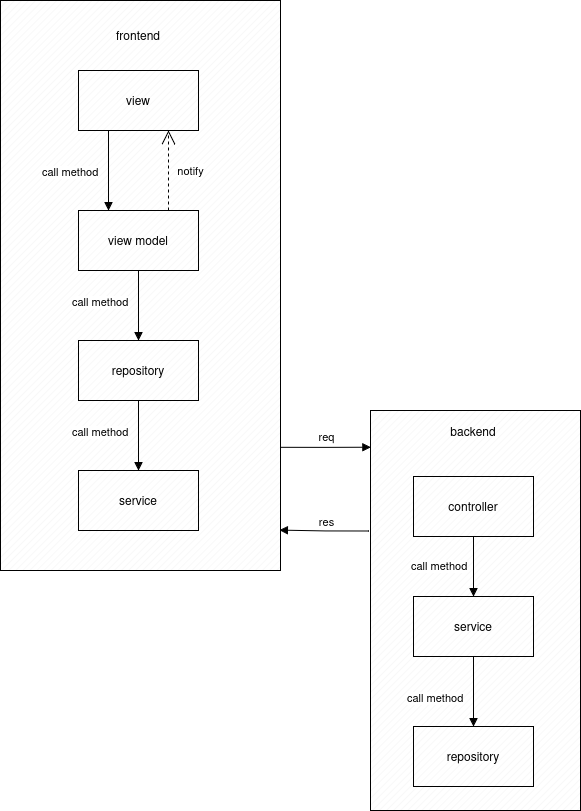

The diagram above was exported from draw.io. Its source (the exported page's mxGraphModel, read from the mxfile embedded in the PNG):
<mxGraphModel dx="772" dy="922" grid="1" gridSize="10" guides="1" tooltips="1" connect="1" arrows="1" fold="1" page="1" pageScale="1" pageWidth="850" pageHeight="1100" math="0" shadow="0">
  <root>
    <mxCell id="0" />
    <mxCell id="1" parent="0" />
    <mxCell id="nm_VUPyK1i2ePsAQu2_Q-41" parent="1" style="verticalLabelPosition=bottom;verticalAlign=top;html=1;shape=mxgraph.basic.patternFillRect;fillStyle=diag;step=5;fillStrokeWidth=0.2;fillStrokeColor=#dddddd;" value="" vertex="1">
      <mxGeometry height="400" width="210" x="470" y="600" as="geometry" />
    </mxCell>
    <mxCell id="nm_VUPyK1i2ePsAQu2_Q-40" parent="1" style="verticalLabelPosition=bottom;verticalAlign=top;html=1;shape=mxgraph.basic.patternFillRect;fillStyle=diag;step=5;fillStrokeWidth=0.2;fillStrokeColor=#dddddd;" value="" vertex="1">
      <mxGeometry height="570" width="280" x="100" y="190" as="geometry" />
    </mxCell>
    <mxCell id="nm_VUPyK1i2ePsAQu2_Q-6" parent="1" style="text;html=1;whiteSpace=wrap;strokeColor=none;fillColor=none;align=center;verticalAlign=middle;rounded=0;" value="&lt;div&gt;frontend&lt;/div&gt;" vertex="1">
      <mxGeometry height="30" width="60" x="208" y="210" as="geometry" />
    </mxCell>
    <mxCell id="nm_VUPyK1i2ePsAQu2_Q-9" parent="1" style="verticalLabelPosition=bottom;verticalAlign=top;html=1;shape=mxgraph.basic.patternFillRect;fillStyle=diag;step=5;fillStrokeWidth=0.2;fillStrokeColor=#dddddd;" value="" vertex="1">
      <mxGeometry height="60" width="120" x="178" y="260" as="geometry" />
    </mxCell>
    <mxCell id="nm_VUPyK1i2ePsAQu2_Q-10" parent="1" style="text;html=1;whiteSpace=wrap;strokeColor=none;fillColor=none;align=center;verticalAlign=middle;rounded=0;" value="&lt;div&gt;view&lt;/div&gt;" vertex="1">
      <mxGeometry height="30" width="60" x="208" y="275" as="geometry" />
    </mxCell>
    <mxCell id="nm_VUPyK1i2ePsAQu2_Q-11" parent="1" style="verticalLabelPosition=bottom;verticalAlign=top;html=1;shape=mxgraph.basic.patternFillRect;fillStyle=diag;step=5;fillStrokeWidth=0.2;fillStrokeColor=#dddddd;" value="" vertex="1">
      <mxGeometry height="60" width="120" x="178" y="400" as="geometry" />
    </mxCell>
    <mxCell id="nm_VUPyK1i2ePsAQu2_Q-12" parent="1" style="text;html=1;whiteSpace=wrap;strokeColor=none;fillColor=none;align=center;verticalAlign=middle;rounded=0;" value="&lt;div&gt;view model&lt;/div&gt;" vertex="1">
      <mxGeometry height="35" width="70" x="203" y="412.5" as="geometry" />
    </mxCell>
    <mxCell id="nm_VUPyK1i2ePsAQu2_Q-13" parent="1" style="verticalLabelPosition=bottom;verticalAlign=top;html=1;shape=mxgraph.basic.patternFillRect;fillStyle=diag;step=5;fillStrokeWidth=0.2;fillStrokeColor=#dddddd;" value="" vertex="1">
      <mxGeometry height="60" width="120" x="178" y="530" as="geometry" />
    </mxCell>
    <mxCell id="nm_VUPyK1i2ePsAQu2_Q-14" parent="1" style="text;html=1;whiteSpace=wrap;strokeColor=none;fillColor=none;align=center;verticalAlign=middle;rounded=0;" value="repository" vertex="1">
      <mxGeometry height="30" width="60" x="208" y="545" as="geometry" />
    </mxCell>
    <mxCell id="nm_VUPyK1i2ePsAQu2_Q-15" parent="1" style="verticalLabelPosition=bottom;verticalAlign=top;html=1;shape=mxgraph.basic.patternFillRect;fillStyle=diag;step=5;fillStrokeWidth=0.2;fillStrokeColor=#dddddd;" value="" vertex="1">
      <mxGeometry height="60" width="120" x="178" y="660" as="geometry" />
    </mxCell>
    <mxCell id="nm_VUPyK1i2ePsAQu2_Q-16" parent="1" style="text;html=1;whiteSpace=wrap;strokeColor=none;fillColor=none;align=center;verticalAlign=middle;rounded=0;" value="&lt;div&gt;service&lt;/div&gt;" vertex="1">
      <mxGeometry height="30" width="60" x="208" y="675" as="geometry" />
    </mxCell>
    <mxCell id="nm_VUPyK1i2ePsAQu2_Q-21" parent="1" style="text;html=1;whiteSpace=wrap;strokeColor=none;fillColor=none;align=center;verticalAlign=middle;rounded=0;" value="&lt;div&gt;backend&lt;/div&gt;" vertex="1">
      <mxGeometry height="30" width="60" x="543" y="606" as="geometry" />
    </mxCell>
    <mxCell id="nm_VUPyK1i2ePsAQu2_Q-22" parent="1" style="verticalLabelPosition=bottom;verticalAlign=top;html=1;shape=mxgraph.basic.patternFillRect;fillStyle=diag;step=5;fillStrokeWidth=0.2;fillStrokeColor=#dddddd;" value="" vertex="1">
      <mxGeometry height="60" width="120" x="513" y="666" as="geometry" />
    </mxCell>
    <mxCell id="nm_VUPyK1i2ePsAQu2_Q-23" parent="1" style="text;html=1;whiteSpace=wrap;strokeColor=none;fillColor=none;align=center;verticalAlign=middle;rounded=0;" value="controller" vertex="1">
      <mxGeometry height="30" width="60" x="543" y="681" as="geometry" />
    </mxCell>
    <mxCell id="nm_VUPyK1i2ePsAQu2_Q-24" parent="1" style="verticalLabelPosition=bottom;verticalAlign=top;html=1;shape=mxgraph.basic.patternFillRect;fillStyle=diag;step=5;fillStrokeWidth=0.2;fillStrokeColor=#dddddd;" value="" vertex="1">
      <mxGeometry height="60" width="120" x="513" y="786" as="geometry" />
    </mxCell>
    <mxCell id="nm_VUPyK1i2ePsAQu2_Q-25" parent="1" style="text;html=1;whiteSpace=wrap;strokeColor=none;fillColor=none;align=center;verticalAlign=middle;rounded=0;" value="service" vertex="1">
      <mxGeometry height="30" width="60" x="543" y="801" as="geometry" />
    </mxCell>
    <mxCell id="nm_VUPyK1i2ePsAQu2_Q-26" parent="1" style="verticalLabelPosition=bottom;verticalAlign=top;html=1;shape=mxgraph.basic.patternFillRect;fillStyle=diag;step=5;fillStrokeWidth=0.2;fillStrokeColor=#dddddd;" value="" vertex="1">
      <mxGeometry height="60" width="120" x="513" y="916" as="geometry" />
    </mxCell>
    <mxCell id="nm_VUPyK1i2ePsAQu2_Q-27" parent="1" style="text;html=1;whiteSpace=wrap;strokeColor=none;fillColor=none;align=center;verticalAlign=middle;rounded=0;" value="repository" vertex="1">
      <mxGeometry height="30" width="60" x="543" y="931" as="geometry" />
    </mxCell>
    <mxCell id="nm_VUPyK1i2ePsAQu2_Q-28" edge="1" parent="1" source="nm_VUPyK1i2ePsAQu2_Q-9" style="endArrow=block;endFill=1;html=1;edgeStyle=orthogonalEdgeStyle;align=left;verticalAlign=top;rounded=0;exitX=0.25;exitY=1;exitDx=0;exitDy=0;exitPerimeter=0;entryX=0.25;entryY=0;entryDx=0;entryDy=0;entryPerimeter=0;" target="nm_VUPyK1i2ePsAQu2_Q-11" value="">
      <mxGeometry relative="1" x="-1" as="geometry">
        <mxPoint x="310" y="280" as="sourcePoint" />
        <mxPoint x="739.76" y="495.92999999999995" as="targetPoint" />
      </mxGeometry>
    </mxCell>
    <mxCell id="nm_VUPyK1i2ePsAQu2_Q-29" connectable="0" parent="nm_VUPyK1i2ePsAQu2_Q-28" style="edgeLabel;resizable=0;html=1;align=left;verticalAlign=bottom;" value="call method" vertex="1">
      <mxGeometry relative="1" x="-1" as="geometry">
        <mxPoint x="-68" y="50" as="offset" />
      </mxGeometry>
    </mxCell>
    <mxCell id="nm_VUPyK1i2ePsAQu2_Q-30" edge="1" parent="1" source="nm_VUPyK1i2ePsAQu2_Q-11" style="endArrow=open;endSize=12;dashed=1;html=1;rounded=0;exitX=0.75;exitY=0;exitDx=0;exitDy=0;exitPerimeter=0;entryX=0.75;entryY=1;entryDx=0;entryDy=0;entryPerimeter=0;" target="nm_VUPyK1i2ePsAQu2_Q-9" value="&lt;div&gt;notify&lt;/div&gt;">
      <mxGeometry relative="1" width="160" y="-22" as="geometry">
        <mxPoint as="offset" />
        <mxPoint x="570" y="380" as="sourcePoint" />
        <mxPoint x="730" y="380" as="targetPoint" />
      </mxGeometry>
    </mxCell>
    <mxCell id="nm_VUPyK1i2ePsAQu2_Q-32" edge="1" parent="1" source="nm_VUPyK1i2ePsAQu2_Q-11" style="endArrow=block;endFill=1;html=1;edgeStyle=orthogonalEdgeStyle;align=left;verticalAlign=top;rounded=0;exitX=0.5;exitY=1;exitDx=0;exitDy=0;exitPerimeter=0;entryX=0.5;entryY=0;entryDx=0;entryDy=0;entryPerimeter=0;" target="nm_VUPyK1i2ePsAQu2_Q-13" value="">
      <mxGeometry relative="1" x="-1" as="geometry">
        <mxPoint x="150" y="500" as="sourcePoint" />
        <mxPoint x="150" y="580" as="targetPoint" />
      </mxGeometry>
    </mxCell>
    <mxCell id="nm_VUPyK1i2ePsAQu2_Q-33" connectable="0" parent="nm_VUPyK1i2ePsAQu2_Q-32" style="edgeLabel;resizable=0;html=1;align=left;verticalAlign=bottom;" value="call method" vertex="1">
      <mxGeometry relative="1" x="-1" as="geometry">
        <mxPoint x="-68" y="40" as="offset" />
      </mxGeometry>
    </mxCell>
    <mxCell id="nm_VUPyK1i2ePsAQu2_Q-34" edge="1" parent="1" source="nm_VUPyK1i2ePsAQu2_Q-13" style="endArrow=block;endFill=1;html=1;edgeStyle=orthogonalEdgeStyle;align=left;verticalAlign=top;rounded=0;exitX=0.5;exitY=1;exitDx=0;exitDy=0;exitPerimeter=0;entryX=0.5;entryY=0;entryDx=0;entryDy=0;entryPerimeter=0;" target="nm_VUPyK1i2ePsAQu2_Q-15" value="">
      <mxGeometry relative="1" x="-1" as="geometry">
        <mxPoint x="110" y="640" as="sourcePoint" />
        <mxPoint x="110" y="720" as="targetPoint" />
      </mxGeometry>
    </mxCell>
    <mxCell id="nm_VUPyK1i2ePsAQu2_Q-35" connectable="0" parent="nm_VUPyK1i2ePsAQu2_Q-34" style="edgeLabel;resizable=0;html=1;align=left;verticalAlign=bottom;" value="call method" vertex="1">
      <mxGeometry relative="1" x="-1" as="geometry">
        <mxPoint x="-68" y="40" as="offset" />
      </mxGeometry>
    </mxCell>
    <mxCell id="nm_VUPyK1i2ePsAQu2_Q-36" edge="1" parent="1" source="nm_VUPyK1i2ePsAQu2_Q-24" style="endArrow=block;endFill=1;html=1;edgeStyle=orthogonalEdgeStyle;align=left;verticalAlign=top;rounded=0;exitX=0.5;exitY=1;exitDx=0;exitDy=0;exitPerimeter=0;entryX=0.5;entryY=0;entryDx=0;entryDy=0;entryPerimeter=0;" target="nm_VUPyK1i2ePsAQu2_Q-26" value="">
      <mxGeometry relative="1" x="-1" as="geometry">
        <mxPoint x="390" y="510" as="sourcePoint" />
        <mxPoint x="390" y="590" as="targetPoint" />
      </mxGeometry>
    </mxCell>
    <mxCell id="nm_VUPyK1i2ePsAQu2_Q-37" connectable="0" parent="nm_VUPyK1i2ePsAQu2_Q-36" style="edgeLabel;resizable=0;html=1;align=left;verticalAlign=bottom;" value="call method" vertex="1">
      <mxGeometry relative="1" x="-1" as="geometry">
        <mxPoint x="-68" y="50" as="offset" />
      </mxGeometry>
    </mxCell>
    <mxCell id="nm_VUPyK1i2ePsAQu2_Q-38" edge="1" parent="1" source="nm_VUPyK1i2ePsAQu2_Q-22" style="endArrow=block;endFill=1;html=1;edgeStyle=orthogonalEdgeStyle;align=left;verticalAlign=top;rounded=0;exitX=0.5;exitY=1;exitDx=0;exitDy=0;exitPerimeter=0;entryX=0.5;entryY=0;entryDx=0;entryDy=0;entryPerimeter=0;" target="nm_VUPyK1i2ePsAQu2_Q-24" value="">
      <mxGeometry relative="1" x="-1" as="geometry">
        <mxPoint x="390" y="510" as="sourcePoint" />
        <mxPoint x="390" y="590" as="targetPoint" />
      </mxGeometry>
    </mxCell>
    <mxCell id="nm_VUPyK1i2ePsAQu2_Q-39" connectable="0" parent="nm_VUPyK1i2ePsAQu2_Q-38" style="edgeLabel;resizable=0;html=1;align=left;verticalAlign=bottom;" value="call method" vertex="1">
      <mxGeometry relative="1" x="-1" as="geometry">
        <mxPoint x="-64" y="38" as="offset" />
      </mxGeometry>
    </mxCell>
    <mxCell id="nm_VUPyK1i2ePsAQu2_Q-42" edge="1" parent="1" source="nm_VUPyK1i2ePsAQu2_Q-40" style="endArrow=block;endFill=1;html=1;edgeStyle=orthogonalEdgeStyle;align=left;verticalAlign=top;rounded=0;exitX=1;exitY=0.784;exitDx=0;exitDy=0;exitPerimeter=0;entryX=0.002;entryY=0.092;entryDx=0;entryDy=0;entryPerimeter=0;" target="nm_VUPyK1i2ePsAQu2_Q-41" value="">
      <mxGeometry relative="1" x="-1" as="geometry">
        <mxPoint x="370" y="610" as="sourcePoint" />
        <mxPoint x="530" y="610" as="targetPoint" />
      </mxGeometry>
    </mxCell>
    <mxCell id="nm_VUPyK1i2ePsAQu2_Q-44" connectable="0" parent="nm_VUPyK1i2ePsAQu2_Q-42" style="edgeLabel;html=1;align=center;verticalAlign=middle;resizable=0;points=[];" value="req" vertex="1">
      <mxGeometry relative="1" x="-0.177" y="1" as="geometry">
        <mxPoint x="8" y="-11" as="offset" />
      </mxGeometry>
    </mxCell>
    <mxCell id="nm_VUPyK1i2ePsAQu2_Q-45" edge="1" parent="1" source="nm_VUPyK1i2ePsAQu2_Q-41" style="endArrow=block;endFill=1;html=1;edgeStyle=orthogonalEdgeStyle;align=left;verticalAlign=top;rounded=0;exitX=-0.007;exitY=0.301;exitDx=0;exitDy=0;exitPerimeter=0;entryX=0.996;entryY=0.929;entryDx=0;entryDy=0;entryPerimeter=0;" target="nm_VUPyK1i2ePsAQu2_Q-40" value="">
      <mxGeometry relative="1" x="-1" as="geometry">
        <mxPoint x="410" y="720" as="sourcePoint" />
        <mxPoint x="500" y="720" as="targetPoint" />
      </mxGeometry>
    </mxCell>
    <mxCell id="nm_VUPyK1i2ePsAQu2_Q-46" connectable="0" parent="nm_VUPyK1i2ePsAQu2_Q-45" style="edgeLabel;html=1;align=center;verticalAlign=middle;resizable=0;points=[];" value="res" vertex="1">
      <mxGeometry relative="1" x="-0.177" y="1" as="geometry">
        <mxPoint x="-5" y="-11" as="offset" />
      </mxGeometry>
    </mxCell>
  </root>
</mxGraphModel>